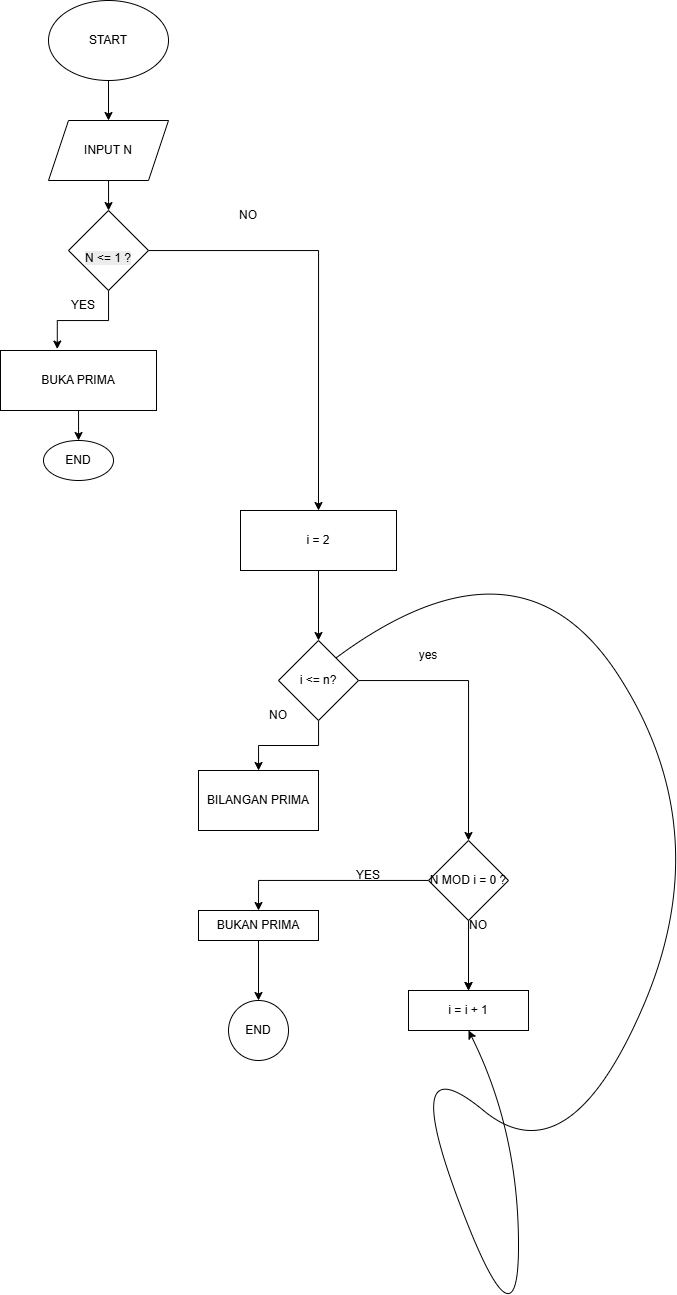

The diagram above was exported from draw.io. Its source (the exported page's mxGraphModel, read from the mxfile embedded in the PNG):
<mxGraphModel dx="1079" dy="439" grid="1" gridSize="10" guides="1" tooltips="1" connect="1" arrows="1" fold="1" page="1" pageScale="1" pageWidth="827" pageHeight="1169" math="0" shadow="0">
  <root>
    <mxCell id="0" />
    <mxCell id="1" parent="0" />
    <mxCell id="BFuEi48LVfJUpv8zSuqK-52" edge="1" parent="1" source="BFuEi48LVfJUpv8zSuqK-1" style="edgeStyle=orthogonalEdgeStyle;rounded=0;orthogonalLoop=1;jettySize=auto;html=1;entryX=0.5;entryY=0;entryDx=0;entryDy=0;" target="BFuEi48LVfJUpv8zSuqK-51">
      <mxGeometry relative="1" as="geometry" />
    </mxCell>
    <mxCell id="BFuEi48LVfJUpv8zSuqK-1" parent="1" style="ellipse;whiteSpace=wrap;html=1;" value="START" vertex="1">
      <mxGeometry height="80" width="120" x="320" y="850" as="geometry" />
    </mxCell>
    <mxCell id="BFuEi48LVfJUpv8zSuqK-38" edge="1" parent="1" style="edgeStyle=orthogonalEdgeStyle;rounded=0;orthogonalLoop=1;jettySize=auto;html=1;" target="BFuEi48LVfJUpv8zSuqK-37" value="">
      <mxGeometry relative="1" as="geometry">
        <mxPoint x="380.0526315789473" y="1030" as="sourcePoint" />
      </mxGeometry>
    </mxCell>
    <mxCell id="BFuEi48LVfJUpv8zSuqK-15" edge="1" parent="1" source="BFuEi48LVfJUpv8zSuqK-8" style="edgeStyle=orthogonalEdgeStyle;rounded=0;orthogonalLoop=1;jettySize=auto;html=1;" value="">
      <mxGeometry relative="1" as="geometry">
        <mxPoint x="350.0526315789473" y="1290" as="targetPoint" />
      </mxGeometry>
    </mxCell>
    <mxCell id="BFuEi48LVfJUpv8zSuqK-8" parent="1" style="rounded=0;whiteSpace=wrap;html=1;" value="BUKA PRIMA" vertex="1">
      <mxGeometry height="60" width="156" x="272" y="1200" as="geometry" />
    </mxCell>
    <mxCell id="BFuEi48LVfJUpv8zSuqK-45" edge="1" parent="1" source="BFuEi48LVfJUpv8zSuqK-10" style="edgeStyle=orthogonalEdgeStyle;rounded=0;orthogonalLoop=1;jettySize=auto;html=1;entryX=0.5;entryY=0;entryDx=0;entryDy=0;" target="BFuEi48LVfJUpv8zSuqK-43">
      <mxGeometry relative="1" as="geometry" />
    </mxCell>
    <mxCell id="BFuEi48LVfJUpv8zSuqK-10" parent="1" style="rounded=0;whiteSpace=wrap;html=1;" value="i = 2" vertex="1">
      <mxGeometry height="60" width="156" x="512" y="1360" as="geometry" />
    </mxCell>
    <mxCell id="BFuEi48LVfJUpv8zSuqK-12" parent="1" style="text;html=1;whiteSpace=wrap;strokeColor=none;fillColor=none;align=center;verticalAlign=middle;rounded=0;" value="YES" vertex="1">
      <mxGeometry height="30" width="70" x="320" y="1140" as="geometry" />
    </mxCell>
    <mxCell id="BFuEi48LVfJUpv8zSuqK-13" parent="1" style="text;html=1;whiteSpace=wrap;strokeColor=none;fillColor=none;align=center;verticalAlign=middle;rounded=0;" value="NO" vertex="1">
      <mxGeometry height="30" width="60" x="490" y="1050" as="geometry" />
    </mxCell>
    <mxCell id="BFuEi48LVfJUpv8zSuqK-16" edge="1" parent="1" style="edgeStyle=orthogonalEdgeStyle;rounded=0;orthogonalLoop=1;jettySize=auto;html=1;exitX=0.5;exitY=1;exitDx=0;exitDy=0;">
      <mxGeometry relative="1" as="geometry">
        <mxPoint x="350" y="1330" as="sourcePoint" />
        <mxPoint x="350" y="1330" as="targetPoint" />
      </mxGeometry>
    </mxCell>
    <mxCell id="BFuEi48LVfJUpv8zSuqK-20" edge="1" parent="1" source="BFuEi48LVfJUpv8zSuqK-43" style="edgeStyle=orthogonalEdgeStyle;rounded=0;orthogonalLoop=1;jettySize=auto;html=1;" target="BFuEi48LVfJUpv8zSuqK-19" value="">
      <mxGeometry relative="1" as="geometry">
        <mxPoint x="590.0526315789473" y="1540" as="sourcePoint" />
      </mxGeometry>
    </mxCell>
    <mxCell id="BFuEi48LVfJUpv8zSuqK-19" parent="1" style="whiteSpace=wrap;html=1;rounded=0;" value="BILANGAN PRIMA" vertex="1">
      <mxGeometry height="60" width="120" x="470" y="1620" as="geometry" />
    </mxCell>
    <mxCell id="BFuEi48LVfJUpv8zSuqK-21" parent="1" style="text;html=1;whiteSpace=wrap;strokeColor=none;fillColor=none;align=center;verticalAlign=middle;rounded=0;" value="NO" vertex="1">
      <mxGeometry height="30" width="60" x="520" y="1550" as="geometry" />
    </mxCell>
    <mxCell id="BFuEi48LVfJUpv8zSuqK-29" edge="1" parent="1" style="edgeStyle=orthogonalEdgeStyle;rounded=0;orthogonalLoop=1;jettySize=auto;html=1;" target="BFuEi48LVfJUpv8zSuqK-28" value="">
      <mxGeometry relative="1" as="geometry">
        <mxPoint x="740" y="1760.0000000000005" as="sourcePoint" />
      </mxGeometry>
    </mxCell>
    <mxCell id="BFuEi48LVfJUpv8zSuqK-35" edge="1" parent="1" style="edgeStyle=orthogonalEdgeStyle;rounded=0;orthogonalLoop=1;jettySize=auto;html=1;" target="BFuEi48LVfJUpv8zSuqK-28" value="">
      <mxGeometry relative="1" as="geometry">
        <mxPoint x="740" y="1760.0000000000005" as="sourcePoint" />
      </mxGeometry>
    </mxCell>
    <mxCell id="BFuEi48LVfJUpv8zSuqK-24" parent="1" style="text;html=1;whiteSpace=wrap;strokeColor=none;fillColor=none;align=center;verticalAlign=middle;rounded=0;" value="yes" vertex="1">
      <mxGeometry height="30" width="60" x="670" y="1490" as="geometry" />
    </mxCell>
    <mxCell id="BFuEi48LVfJUpv8zSuqK-56" edge="1" parent="1" source="BFuEi48LVfJUpv8zSuqK-25" style="edgeStyle=orthogonalEdgeStyle;rounded=0;orthogonalLoop=1;jettySize=auto;html=1;exitX=0.5;exitY=1;exitDx=0;exitDy=0;" target="BFuEi48LVfJUpv8zSuqK-54">
      <mxGeometry relative="1" as="geometry" />
    </mxCell>
    <mxCell id="BFuEi48LVfJUpv8zSuqK-25" parent="1" style="rounded=0;whiteSpace=wrap;html=1;" value="BUKAN PRIMA" vertex="1">
      <mxGeometry height="30" width="120" x="470" y="1760" as="geometry" />
    </mxCell>
    <mxCell id="BFuEi48LVfJUpv8zSuqK-27" parent="1" style="text;html=1;whiteSpace=wrap;strokeColor=none;fillColor=none;align=center;verticalAlign=middle;rounded=0;" value="YES" vertex="1">
      <mxGeometry height="30" width="60" x="610" y="1710" as="geometry" />
    </mxCell>
    <mxCell id="BFuEi48LVfJUpv8zSuqK-28" parent="1" style="whiteSpace=wrap;html=1;rounded=0;" value="i = i + 1" vertex="1">
      <mxGeometry height="40" width="120" x="680" y="1840" as="geometry" />
    </mxCell>
    <mxCell id="BFuEi48LVfJUpv8zSuqK-31" edge="1" parent="1" source="BFuEi48LVfJUpv8zSuqK-43" style="curved=1;endArrow=classic;html=1;rounded=0;entryX=0.5;entryY=1;entryDx=0;entryDy=0;exitX=0.673;exitY=0.252;exitDx=0;exitDy=0;exitPerimeter=0;" target="BFuEi48LVfJUpv8zSuqK-28" value="">
      <mxGeometry height="50" relative="1" width="50" as="geometry">
        <Array as="points">
          <mxPoint x="790" y="1370" />
          <mxPoint x="990" y="1680" />
          <mxPoint x="840" y="2030" />
          <mxPoint x="670" y="1890" />
          <mxPoint x="790" y="2210" />
          <mxPoint x="790" y="1980" />
        </Array>
        <mxPoint x="616.6666666666663" y="1500" as="sourcePoint" />
        <mxPoint x="840" y="1980" as="targetPoint" />
      </mxGeometry>
    </mxCell>
    <mxCell id="BFuEi48LVfJUpv8zSuqK-36" parent="1" style="text;html=1;whiteSpace=wrap;strokeColor=none;fillColor=none;align=center;verticalAlign=middle;rounded=0;" value="NO" vertex="1">
      <mxGeometry height="30" width="60" x="720" y="1760" as="geometry" />
    </mxCell>
    <mxCell id="BFuEi48LVfJUpv8zSuqK-39" edge="1" parent="1" source="BFuEi48LVfJUpv8zSuqK-37" style="edgeStyle=orthogonalEdgeStyle;rounded=0;orthogonalLoop=1;jettySize=auto;html=1;entryX=0.5;entryY=0;entryDx=0;entryDy=0;" target="BFuEi48LVfJUpv8zSuqK-10">
      <mxGeometry relative="1" as="geometry" />
    </mxCell>
    <mxCell id="BFuEi48LVfJUpv8zSuqK-37" parent="1" style="rhombus;whiteSpace=wrap;html=1;" value="&lt;br&gt;&lt;span style=&quot;color: rgb(0, 0, 0); background-color: rgb(236, 236, 236); float: none; display: inline !important;&quot;&gt;N &amp;lt;= 1 ?&lt;/span&gt;" vertex="1">
      <mxGeometry height="80" width="80" x="340" y="1060" as="geometry" />
    </mxCell>
    <mxCell id="BFuEi48LVfJUpv8zSuqK-41" edge="1" parent="1" source="BFuEi48LVfJUpv8zSuqK-37" style="edgeStyle=orthogonalEdgeStyle;rounded=0;orthogonalLoop=1;jettySize=auto;html=1;entryX=0.364;entryY=-0.024;entryDx=0;entryDy=0;entryPerimeter=0;" target="BFuEi48LVfJUpv8zSuqK-8">
      <mxGeometry relative="1" as="geometry" />
    </mxCell>
    <mxCell id="BFuEi48LVfJUpv8zSuqK-44" edge="1" parent="1" style="edgeStyle=orthogonalEdgeStyle;rounded=0;orthogonalLoop=1;jettySize=auto;html=1;" target="BFuEi48LVfJUpv8zSuqK-43" value="">
      <mxGeometry relative="1" as="geometry">
        <mxPoint x="590.0526315789473" y="1540" as="sourcePoint" />
        <mxPoint x="530" y="1620" as="targetPoint" />
      </mxGeometry>
    </mxCell>
    <mxCell id="BFuEi48LVfJUpv8zSuqK-48" edge="1" parent="1" source="BFuEi48LVfJUpv8zSuqK-43" style="edgeStyle=orthogonalEdgeStyle;rounded=0;orthogonalLoop=1;jettySize=auto;html=1;entryX=0.5;entryY=0;entryDx=0;entryDy=0;" target="BFuEi48LVfJUpv8zSuqK-47">
      <mxGeometry relative="1" as="geometry" />
    </mxCell>
    <mxCell id="BFuEi48LVfJUpv8zSuqK-43" parent="1" style="rhombus;whiteSpace=wrap;html=1;" value="i &amp;lt;= n?" vertex="1">
      <mxGeometry height="80" width="80" x="550" y="1490" as="geometry" />
    </mxCell>
    <mxCell id="BFuEi48LVfJUpv8zSuqK-50" edge="1" parent="1" source="BFuEi48LVfJUpv8zSuqK-47" style="edgeStyle=orthogonalEdgeStyle;rounded=0;orthogonalLoop=1;jettySize=auto;html=1;entryX=0.5;entryY=0;entryDx=0;entryDy=0;" target="BFuEi48LVfJUpv8zSuqK-25">
      <mxGeometry relative="1" as="geometry" />
    </mxCell>
    <mxCell id="BFuEi48LVfJUpv8zSuqK-47" parent="1" style="rhombus;whiteSpace=wrap;html=1;" value="N MOD i = 0 ?" vertex="1">
      <mxGeometry height="80" width="80" x="700" y="1690" as="geometry" />
    </mxCell>
    <mxCell id="BFuEi48LVfJUpv8zSuqK-51" parent="1" style="shape=parallelogram;perimeter=parallelogramPerimeter;whiteSpace=wrap;html=1;fixedSize=1;" value="INPUT N" vertex="1">
      <mxGeometry height="60" width="120" x="320" y="970" as="geometry" />
    </mxCell>
    <mxCell id="BFuEi48LVfJUpv8zSuqK-53" parent="1" style="ellipse;whiteSpace=wrap;html=1;" value="END" vertex="1">
      <mxGeometry height="40" width="70" x="315" y="1290" as="geometry" />
    </mxCell>
    <mxCell id="BFuEi48LVfJUpv8zSuqK-54" parent="1" style="ellipse;whiteSpace=wrap;html=1;aspect=fixed;" value="END" vertex="1">
      <mxGeometry height="60" width="60" x="500" y="1850" as="geometry" />
    </mxCell>
  </root>
</mxGraphModel>